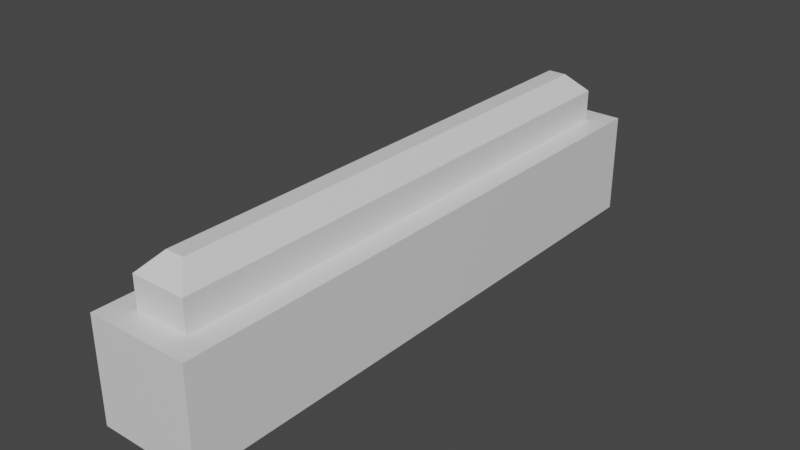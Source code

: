 # Source: Corridor.blend  (saved by Blender 2.82.7; exported with 4.5.12 LTS)
import bpy
from mathutils import Matrix  # noqa: F401  (used for matrix-valued properties, if any)

bpy.ops.wm.read_factory_settings(use_empty=True)
scene = bpy.context.scene
scene.name = 'Scene'

# ---- collections
col_collection = bpy.data.collections.new('Collection'); scene.collection.children.link(col_collection)

# ---- materials (node trees are filled in below, after node groups)
mat_material = bpy.data.materials.new('Material')
mat_material.alpha_threshold = 0.0
mat_material.use_transparent_shadow = False
mat_material.line_color = (0.0, 0.0, 0.0, 1.0)

# ---- material node trees
mat_material.use_nodes = True; mat_material.node_tree.nodes.clear()
_N = mat_material.node_tree.nodes; _L = mat_material.node_tree.links
n0 = _N.new('ShaderNodeOutputMaterial'); n0.name = 'Material Output'; n0.location = (300, 300)
n1 = _N.new('ShaderNodeBsdfPrincipled'); n1.name = 'Principled BSDF'; n1.location = (10, 300)
n1.distribution = 'GGX'
n1.subsurface_method = 'BURLEY'
n1.inputs[2].default_value = 0.4
n1.inputs[3].default_value = 1.45
n1.inputs[27].default_value = (0.0, 0.0, 0.0, 1.0)
n1.inputs[28].default_value = 1.0
_L.new(n1.outputs[0], n0.inputs[0])
n0.is_active_output = True

# ---- world
world_world = bpy.data.worlds.new('World'); scene.world = world_world
world_world.use_nodes = True; world_world.node_tree.nodes.clear()
_N = world_world.node_tree.nodes; _L = world_world.node_tree.links
n0 = _N.new('ShaderNodeOutputWorld'); n0.name = 'World Output'; n0.location = (300, 300)
n1 = _N.new('ShaderNodeBackground'); n1.name = 'Background'; n1.location = (10, 300)
n1.inputs[0].default_value = (0.05088, 0.05088, 0.05088, 1.0)
_L.new(n1.outputs[0], n0.inputs[0])
n0.is_active_output = True
world_world.color = (0.05088, 0.05088, 0.05088)
world_world.use_sun_shadow = False
world_world.sun_shadow_jitter_overblur = 0.0

# ---- meshes
me_cube = bpy.data.meshes.new('Cube')
me_cube.from_pydata([(2.803, 27.02, 5.255), (5.255, 29.47, -5.255), (2.803, -28.02, 5.255), (5.255, -30.47, -5.255), (-2.803, 27.02, 5.255), (-5.255, 29.47, -5.255), (-2.803, -28.02, 5.255), (-5.255, -30.47, -5.255), (5.255, -30.47, 5.255), (-5.255, -30.47, 5.255), (5.255, 29.47, 5.255), (-5.255, 29.47, 5.255), (0.9454, -26.16, 10.37), (-0.9454, -26.16, 10.37), (0.9454, 25.16, 10.37), (-0.9454, 25.16, 10.37), (2.803, -28.02, 8.461), (-2.803, -28.02, 8.461), (2.803, 27.02, 8.461), (-2.803, 27.02, 8.461)], [], [(4, 19, 17, 6), (3, 7, 9, 8), (7, 5, 11, 9), (5, 7, 3, 1), (1, 3, 8, 10), (5, 1, 10, 11), (2, 8, 9, 6), (0, 10, 8, 2), (6, 9, 11, 4), (4, 11, 10, 0), (14, 12, 13, 15), (6, 17, 16, 2), (0, 18, 19, 4), (2, 16, 18, 0), (12, 16, 17, 13), (14, 18, 16, 12), (13, 17, 19, 15), (15, 19, 18, 14)])
_uv = me_cube.uv_layers.new(name='UVMap')
_uv.uv.foreach_set('vector', [0.8167, 0.5102, 0.8167, 0.5102, 0.8167, 0.7398, 0.8167, 0.7398, 0.375, 0.75, 0.375, 1.0, 0.625, 1.0, 0.625, 0.75, 0.375, 0.0, 0.375, 0.25, 0.625, 0.25, 0.625, 0.0, 0.125, 0.5, 0.125, 0.75, 0.375, 0.75, 0.375, 0.5, 0.375, 0.5, 0.375, 0.75, 0.625, 0.75, 0.625, 0.5, 0.375, 0.25, 0.375, 0.5, 0.625, 0.5, 0.625, 0.25, 0.6833, 0.7398, 0.625, 0.75, 0.875, 0.75, 0.8167, 0.7398, 0.6833, 0.5102, 0.625, 0.5, 0.625, 0.75, 0.6833, 0.7398, 0.8167, 0.7398, 0.875, 0.75, 0.875, 0.5, 0.8167, 0.5102, 0.8167, 0.5102, 0.875, 0.5, 0.625, 0.5, 0.6833, 0.5102, 0.7275, 0.518, 0.7275, 0.732, 0.7725, 0.732, 0.7725, 0.518, 0.8167, 0.7398, 0.8167, 0.7398, 0.6833, 0.7398, 0.6833, 0.7398, 0.6833, 0.5102, 0.6833, 0.5102, 0.8167, 0.5102, 0.8167, 0.5102, 0.6833, 0.7398, 0.6833, 0.7398, 0.6833, 0.5102, 0.6833, 0.5102, 0.7275, 0.732, 0.6833, 0.7398, 0.8167, 0.7398, 0.7725, 0.732, 0.7275, 0.518, 0.6833, 0.5102, 0.6833, 0.7398, 0.7275, 0.732, 0.7725, 0.732, 0.8167, 0.7398, 0.8167, 0.5102, 0.7725, 0.518, 0.7725, 0.518, 0.8167, 0.5102, 0.6833, 0.5102, 0.7275, 0.518])
me_cube.materials.append(mat_material)
me_cube.use_remesh_preserve_volume = False
me_cube.use_remesh_preserve_attributes = False
me_cube.use_mirror_vertex_groups = False
me_cube.update()

# ---- objects
ob_cube = bpy.data.objects.new('Cube', me_cube)

# ---- transforms, parenting, visibility, modifiers, constraints
ob_cube.location = (0.0, 0.0, 0.0)
ob_cube.lock_rotations_4d = False
ob_cube.empty_display_type = 'ARROWS'
ob_cube.lineart.crease_threshold = 0.0

# ---- collection membership
col_collection.objects.link(ob_cube)

# ---- scene / render settings (as saved in the file)
scene.frame_start = 1; scene.frame_end = 250; scene.frame_set(1)
scene.render.engine = 'BLENDER_EEVEE_NEXT'
scene.cycles.use_denoising = False
scene.cycles.samples = 128
scene.cycles.sampling_pattern = 'TABULATED_SOBOL'
scene.cycles.use_adaptive_sampling = False
scene.cycles.use_light_tree = False
scene.view_settings.view_transform = 'Filmic'
bpy.context.view_layer.update()

# ---- added for rendering (the .blend has no active camera and no usable light): camera, sun
cam_auto = bpy.data.cameras.new('AutoCamera')
cam_auto.lens = 50.0
cam_auto.sensor_width = 36.0
cam_auto.clip_end = 1020.25
ob_auto_camera = bpy.data.objects.new('AutoCamera', cam_auto)
scene.collection.objects.link(ob_auto_camera)
ob_auto_camera.location = (58.1341, -70.2623, 49.0635)
ob_auto_camera.rotation_euler = (1.09748, -7.21219e-08, 0.694738)
scene.camera = ob_auto_camera
light_auto_sun = bpy.data.lights.new('AutoSun', 'SUN')
light_auto_sun.energy = 3.0
light_auto_sun.angle = 0.0523599
ob_auto_sun = bpy.data.objects.new('AutoSun', light_auto_sun)
scene.collection.objects.link(ob_auto_sun)
ob_auto_sun.rotation_euler = (0.872665, 0.174533, 0.523599)
bpy.context.view_layer.update()
